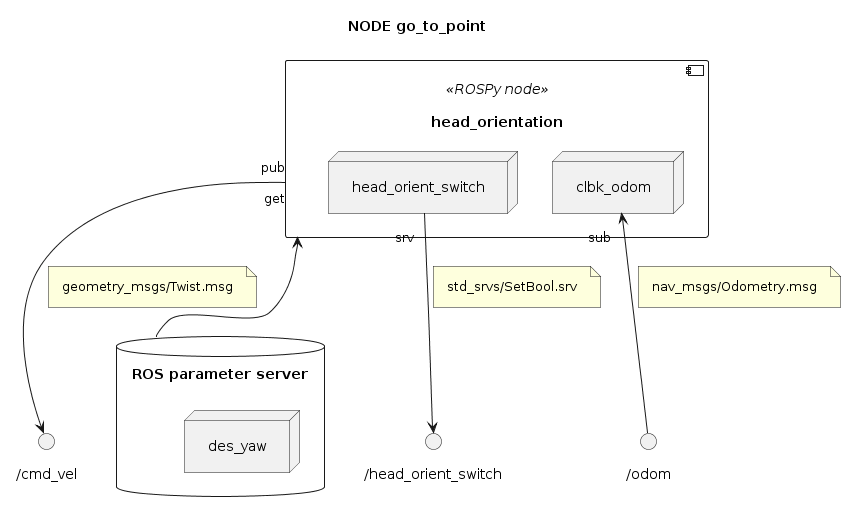

The diagram above was rendered by PlantUML. Its source (embedded in the PNG):
@startuml

''' INFOS
title NODE go_to_point
skinparam Padding 8
allow_mixing


''' COMPONENTS
database "ROS parameter server" as PARAMETERS {
	node "des_yaw"
}

component "head_orientation" <<ROSPy node>> as NODE_HEAD_ORIENT {
	node "head_orient_switch" as NODE_HEAD_ORIENT.SWITCH
	node "clbk_odom" as NODE_HEAD_ORIENT.READ_ODOM
	
}

NODE_HEAD_ORIENT "get" <-- PARAMETERS

() "/cmd_vel" as TOPIC_VEL
NODE_HEAD_ORIENT "pub" --> TOPIC_VEL
note on link: geometry_msgs/Twist.msg

() "/odom" as TOPIC_ODOM
NODE_HEAD_ORIENT.READ_ODOM "sub" <-- TOPIC_ODOM
note on link: nav_msgs/Odometry.msg

() "/head_orient_switch" as SRV_HEAD_ORIENT_SWITCH
NODE_HEAD_ORIENT.SWITCH "srv" --> SRV_HEAD_ORIENT_SWITCH
note on link: std_srvs/SetBool.srv

@enduml